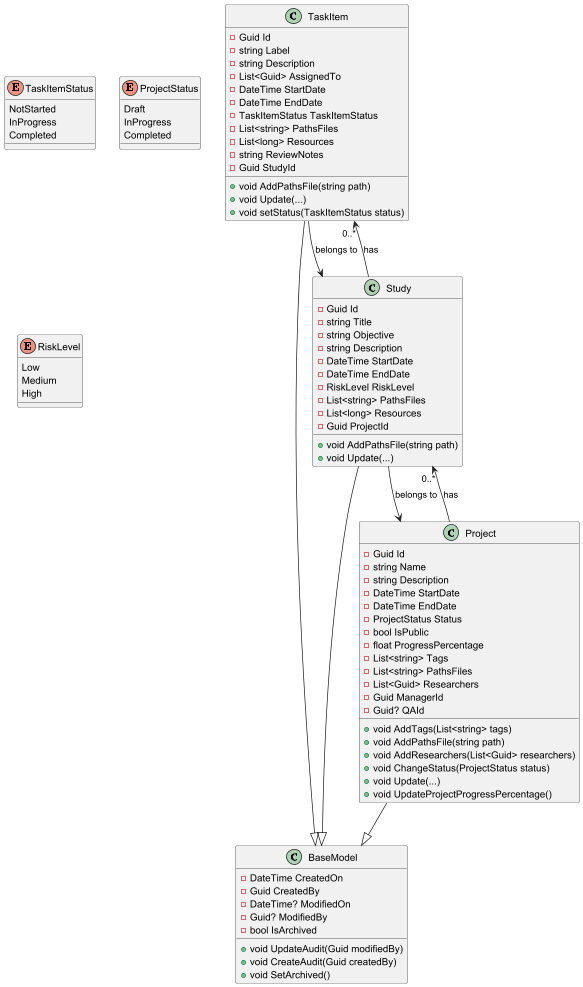

The diagram above was rendered by PlantUML. Its source (embedded in the PNG):
@startuml

' ===== BaseModel =====
class BaseModel {
  - DateTime CreatedOn
  - Guid CreatedBy
  - DateTime? ModifiedOn
  - Guid? ModifiedBy
  - bool IsArchived

  + void UpdateAudit(Guid modifiedBy)
  + void CreateAudit(Guid createdBy)
  + void SetArchived()
}

' ===== TaskItem =====
class TaskItem {
  - Guid Id
  - string Label
  - string Description
  - List<Guid> AssignedTo
  - DateTime StartDate
  - DateTime EndDate
  - TaskItemStatus TaskItemStatus
  - List<string> PathsFiles
  - List<long> Resources
  - string ReviewNotes
  - Guid StudyId

  + void AddPathsFile(string path)
  + void Update(...)
  + void setStatus(TaskItemStatus status)
}

' ===== Study =====
class Study {
  - Guid Id
  - string Title
  - string Objective
  - string Description
  - DateTime StartDate
  - DateTime EndDate
  - RiskLevel RiskLevel
  - List<string> PathsFiles
  - List<long> Resources
  - Guid ProjectId

  + void AddPathsFile(string path)
  + void Update(...)
}

' ===== Project =====
class Project {
  - Guid Id
  - string Name
  - string Description
  - DateTime StartDate
  - DateTime EndDate
  - ProjectStatus Status
  - bool IsPublic
  - float ProgressPercentage
  - List<string> Tags
  - List<string> PathsFiles
  - List<Guid> Researchers
  - Guid ManagerId
  - Guid? QAId

  + void AddTags(List<string> tags)
  + void AddPathsFile(string path)
  + void AddResearchers(List<Guid> researchers)
  + void ChangeStatus(ProjectStatus status)
  + void Update(...)
  + void UpdateProjectProgressPercentage()
}

' ===== Enums / Others (as Notes or placeholders) =====
enum TaskItemStatus {
  NotStarted
  InProgress
  Completed
}

enum ProjectStatus {
  Draft
  InProgress
  Completed
}

enum RiskLevel {
  Low
  Medium
  High
}


' ===== Inheritance =====
TaskItem --|> BaseModel
Study --|> BaseModel
Project --|> BaseModel

' ===== Associations =====
TaskItem --> Study : belongs to
Study --> Project : belongs to
Project --> "0..*" Study : has
Study --> "0..*" TaskItem : has

@enduml